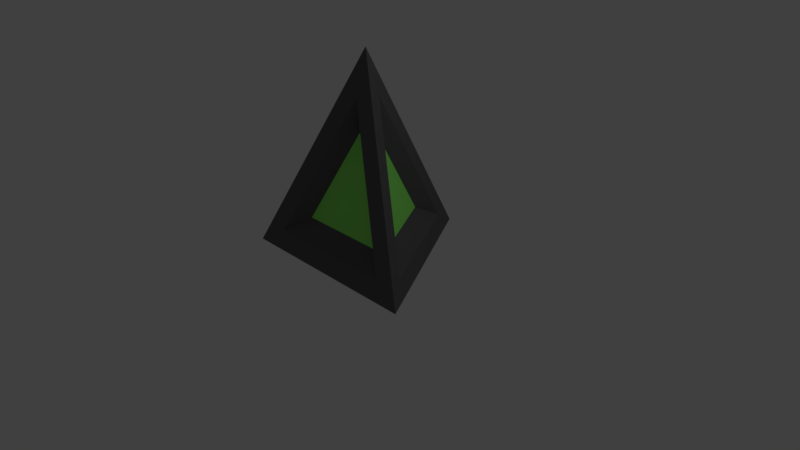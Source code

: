 # Source: Powerup.blend  (saved by Blender 2.78.0; exported with 4.5.12 LTS)
import bpy
from mathutils import Matrix  # noqa: F401  (used for matrix-valued properties, if any)

bpy.ops.wm.read_factory_settings(use_empty=True)
scene = bpy.context.scene
scene.name = 'Scene'

# ---- collections
col_collection_1 = bpy.data.collections.new('Collection 1'); scene.collection.children.link(col_collection_1)

# ---- materials (node trees are filled in below, after node groups)
mat_material_001 = bpy.data.materials.new('Material.001')
mat_material_001.alpha_threshold = 0.0
mat_material_001.roughness = 0.5
mat_material_002 = bpy.data.materials.new('Material.002')
mat_material_002.alpha_threshold = 0.0
mat_material_002.roughness = 0.5

# ---- material node trees
mat_material_001.use_nodes = True; mat_material_001.node_tree.nodes.clear()
_N = mat_material_001.node_tree.nodes; _L = mat_material_001.node_tree.links
n0 = _N.new('ShaderNodeOutputMaterial'); n0.name = 'Material Output'; n0.location = (300, 300)
n1 = _N.new('ShaderNodeBsdfDiffuse'); n1.name = 'Diffuse BSDF'; n1.location = (10, 300)
n1.inputs[0].default_value = (0.1193, 0.1193, 0.1193, 1.0)
_L.new(n1.outputs[0], n0.inputs[0])
n0.is_active_output = True
mat_material_002.use_nodes = True; mat_material_002.node_tree.nodes.clear()
_N = mat_material_002.node_tree.nodes; _L = mat_material_002.node_tree.links
n0 = _N.new('ShaderNodeOutputMaterial'); n0.name = 'Material Output'; n0.location = (300, 300)
n1 = _N.new('ShaderNodeBsdfDiffuse'); n1.name = 'Diffuse BSDF'; n1.location = (10, 300)
n1.inputs[0].default_value = (0.3071, 1.0, 0.1605, 1.0)
_L.new(n1.outputs[0], n0.inputs[0])
n0.is_active_output = True

# ---- world
world_world = bpy.data.worlds.new('World'); scene.world = world_world
world_world.color = (0.05088, 0.05088, 0.05088)
world_world.use_sun_shadow = False
world_world.sun_shadow_jitter_overblur = 0.0
world_world.cycles.sampling_method = 'MANUAL'

# ---- cameras
cam_camera = bpy.data.cameras.new('Camera')
cam_camera.clip_end = 100.0
cam_camera.lens = 35.0
cam_camera.sensor_width = 32.0
cam_camera.sensor_height = 18.0
cam_camera.ortho_scale = 7.314
cam_camera.dof.focus_distance = 0.0

# ---- lights
light_lamp = bpy.data.lights.new('Lamp', 'POINT')
light_lamp.transmission_factor = 0.0
light_lamp.cutoff_distance = 30.0
light_lamp.energy = 100.0
light_lamp.shadow_buffer_clip_start = 1.001
light_lamp.shadow_soft_size = 0.1
light_lamp.shadow_maximum_resolution = 0.006
light_lamp.use_absolute_resolution = True

# ---- meshes
me_cylinder = bpy.data.meshes.new('Cylinder')
me_cylinder.from_pydata([(-0.1376, 1.121, -0.759), (-1.987e-08, -0.1589, 1.129), (-0.9018, -0.6796, -0.759), (-0.1376, 0.07945, 1.129), (-1.039, -0.4412, -0.759), (1.039, -0.4412, -0.759), (0.1376, 0.07945, 1.129), (-1.292, -0.746, -1.0), (0.1376, 1.121, -0.759), (9.776e-09, 1.492, -1.0), (1.292, -0.746, -1.0), (-1.987e-08, 0.0, 1.705), (-1.699e-08, -0.1037, 0.6918), (-0.5887, -0.4436, -0.5406), (-0.08984, 0.05187, 0.6918), (-0.6786, -0.288, -0.5406), (-0.08984, 0.7317, -0.5406), (0.08984, 0.7317, -0.5406), (0.6786, -0.288, -0.5406), (0.08984, 0.05187, 0.6918), (0.9018, -0.6796, -0.759), (0.5887, -0.4436, -0.5406)], [], [(9, 10, 7), (5, 18, 19, 6), (2, 13, 12, 1), (10, 20, 2, 7), (7, 2, 1, 11), (20, 1, 12, 21), (7, 11, 3, 4), (11, 9, 0, 3), (9, 7, 4, 0), (11, 6, 8, 9), (10, 5, 6, 11), (10, 9, 8, 5), (13, 2, 20, 21), (4, 3, 14, 15), (5, 8, 17, 18), (10, 11, 1, 20), (0, 4, 15, 16), (13, 21, 12), (14, 16, 15), (18, 17, 19), (3, 0, 16, 14), (6, 19, 17, 8)])
me_cylinder.polygons.foreach_set('material_index', [0, 0, 0, 0, 0, 0, 0, 0, 0, 0, 0, 0, 0, 0, 0, 0, 0, 1, 1, 1, 0, 0])
_uv = me_cylinder.uv_layers.new(name='UVMap')
_uv.uv.foreach_set('vector', [0.3371, 0.4795, 0.0, 0.6741, 0.3371, 0.8687, 0.7684, 0.3515, 0.7232, 0.2922, 0.5485, 0.2044, 0.465, 0.2042, 0.3357, 0.06007, 0.302, 0.13, 0.2985, 0.3213, 0.3342, 0.3967, 0.0, 0.1754, 0.07194, 0.1848, 0.3357, 0.06007, 0.3735, 0.0, 0.3735, 0.0, 0.3357, 0.06007, 0.3342, 0.3967, 0.3735, 0.4795, 0.07194, 0.1848, 0.3342, 0.3967, 0.2985, 0.3213, 0.1448, 0.2004, 0.8075, 0.4126, 0.3735, 0.6164, 0.465, 0.6168, 0.7691, 0.4723, 0.3735, 0.6164, 0.8075, 0.8252, 0.7684, 0.7641, 0.465, 0.6168, 0.8075, 0.8252, 0.8075, 0.4126, 0.7691, 0.4723, 0.7684, 0.7641, 0.3735, 0.2038, 0.465, 0.2042, 0.7691, 0.05973, 0.8075, 0.0, 0.8075, 0.4126, 0.7684, 0.3515, 0.465, 0.2042, 0.3735, 0.2038, 0.8075, 0.4126, 0.8075, 0.0, 0.7691, 0.05973, 0.7684, 0.3515, 0.302, 0.13, 0.3357, 0.06007, 0.07194, 0.1848, 0.1448, 0.2004, 0.7691, 0.4723, 0.465, 0.6168, 0.5485, 0.6171, 0.7201, 0.5326, 0.7684, 0.3515, 0.7691, 0.05973, 0.7201, 0.1199, 0.7232, 0.2922, 0.0, 0.1754, 0.3735, 0.4795, 0.3342, 0.3967, 0.07194, 0.1848, 0.7684, 0.7641, 0.7691, 0.4723, 0.7201, 0.5326, 0.7232, 0.7048, 1.0, 0.1773, 1.0, 0.0, 0.8075, 0.08867, 0.9685, 0.3893, 0.8075, 0.5271, 0.9685, 0.6013, 0.9685, 0.1773, 0.8075, 0.2515, 0.9685, 0.3893, 0.465, 0.6168, 0.7684, 0.7641, 0.7232, 0.7048, 0.5485, 0.6171, 0.465, 0.2042, 0.5485, 0.2044, 0.7201, 0.1199, 0.7691, 0.05973])
me_cylinder.materials.append(mat_material_001)
me_cylinder.materials.append(mat_material_002)
me_cylinder.use_remesh_preserve_volume = False
me_cylinder.use_remesh_preserve_attributes = False
me_cylinder.use_mirror_vertex_groups = False
me_cylinder.update()

# ---- objects
ob_cylinder = bpy.data.objects.new('Cylinder', me_cylinder)
ob_lamp = bpy.data.objects.new('Lamp', light_lamp)
ob_camera = bpy.data.objects.new('Camera', cam_camera)

# ---- transforms, parenting, visibility, modifiers, constraints
ob_cylinder.location = (0.0, 0.0, 1.0)
ob_cylinder.lineart.crease_threshold = 0.0
ob_lamp.location = (4.076, 1.005, 5.904)
ob_lamp.rotation_euler = (0.6503, 0.05522, 1.866)
ob_lamp.lock_rotations_4d = False
ob_lamp.empty_display_type = 'ARROWS'
ob_lamp.color = (0.0, 0.0, 0.0, 0.0)
ob_lamp.lineart.crease_threshold = 0.0
ob_camera.location = (7.481, -6.508, 5.344)
ob_camera.rotation_euler = (1.109, 0.0, 0.8149)
ob_camera.lock_rotations_4d = False
ob_camera.empty_display_type = 'ARROWS'
ob_camera.color = (0.0, 0.0, 0.0, 0.0)
ob_camera.display_type = 'WIRE'
ob_camera.lineart.crease_threshold = 0.0

# ---- collection membership
col_collection_1.objects.link(ob_cylinder)
col_collection_1.objects.link(ob_lamp)
col_collection_1.objects.link(ob_camera)

# ---- scene / render settings (as saved in the file)
scene.camera = ob_camera
scene.frame_start = 1; scene.frame_end = 250; scene.frame_set(1)
scene.render.engine = 'CYCLES'
scene.render.resolution_percentage = 50
scene.render.dither_intensity = 0.0
scene.cycles.use_denoising = False
scene.cycles.samples = 128
scene.cycles.sampling_pattern = 'TABULATED_SOBOL'
scene.cycles.light_sampling_threshold = 0.0
scene.cycles.use_adaptive_sampling = False
scene.cycles.use_light_tree = False
scene.cycles.blur_glossy = 0.0
scene.cycles.sample_clamp_indirect = 0.0
scene.view_settings.view_transform = 'Standard'
bpy.context.view_layer.update()
